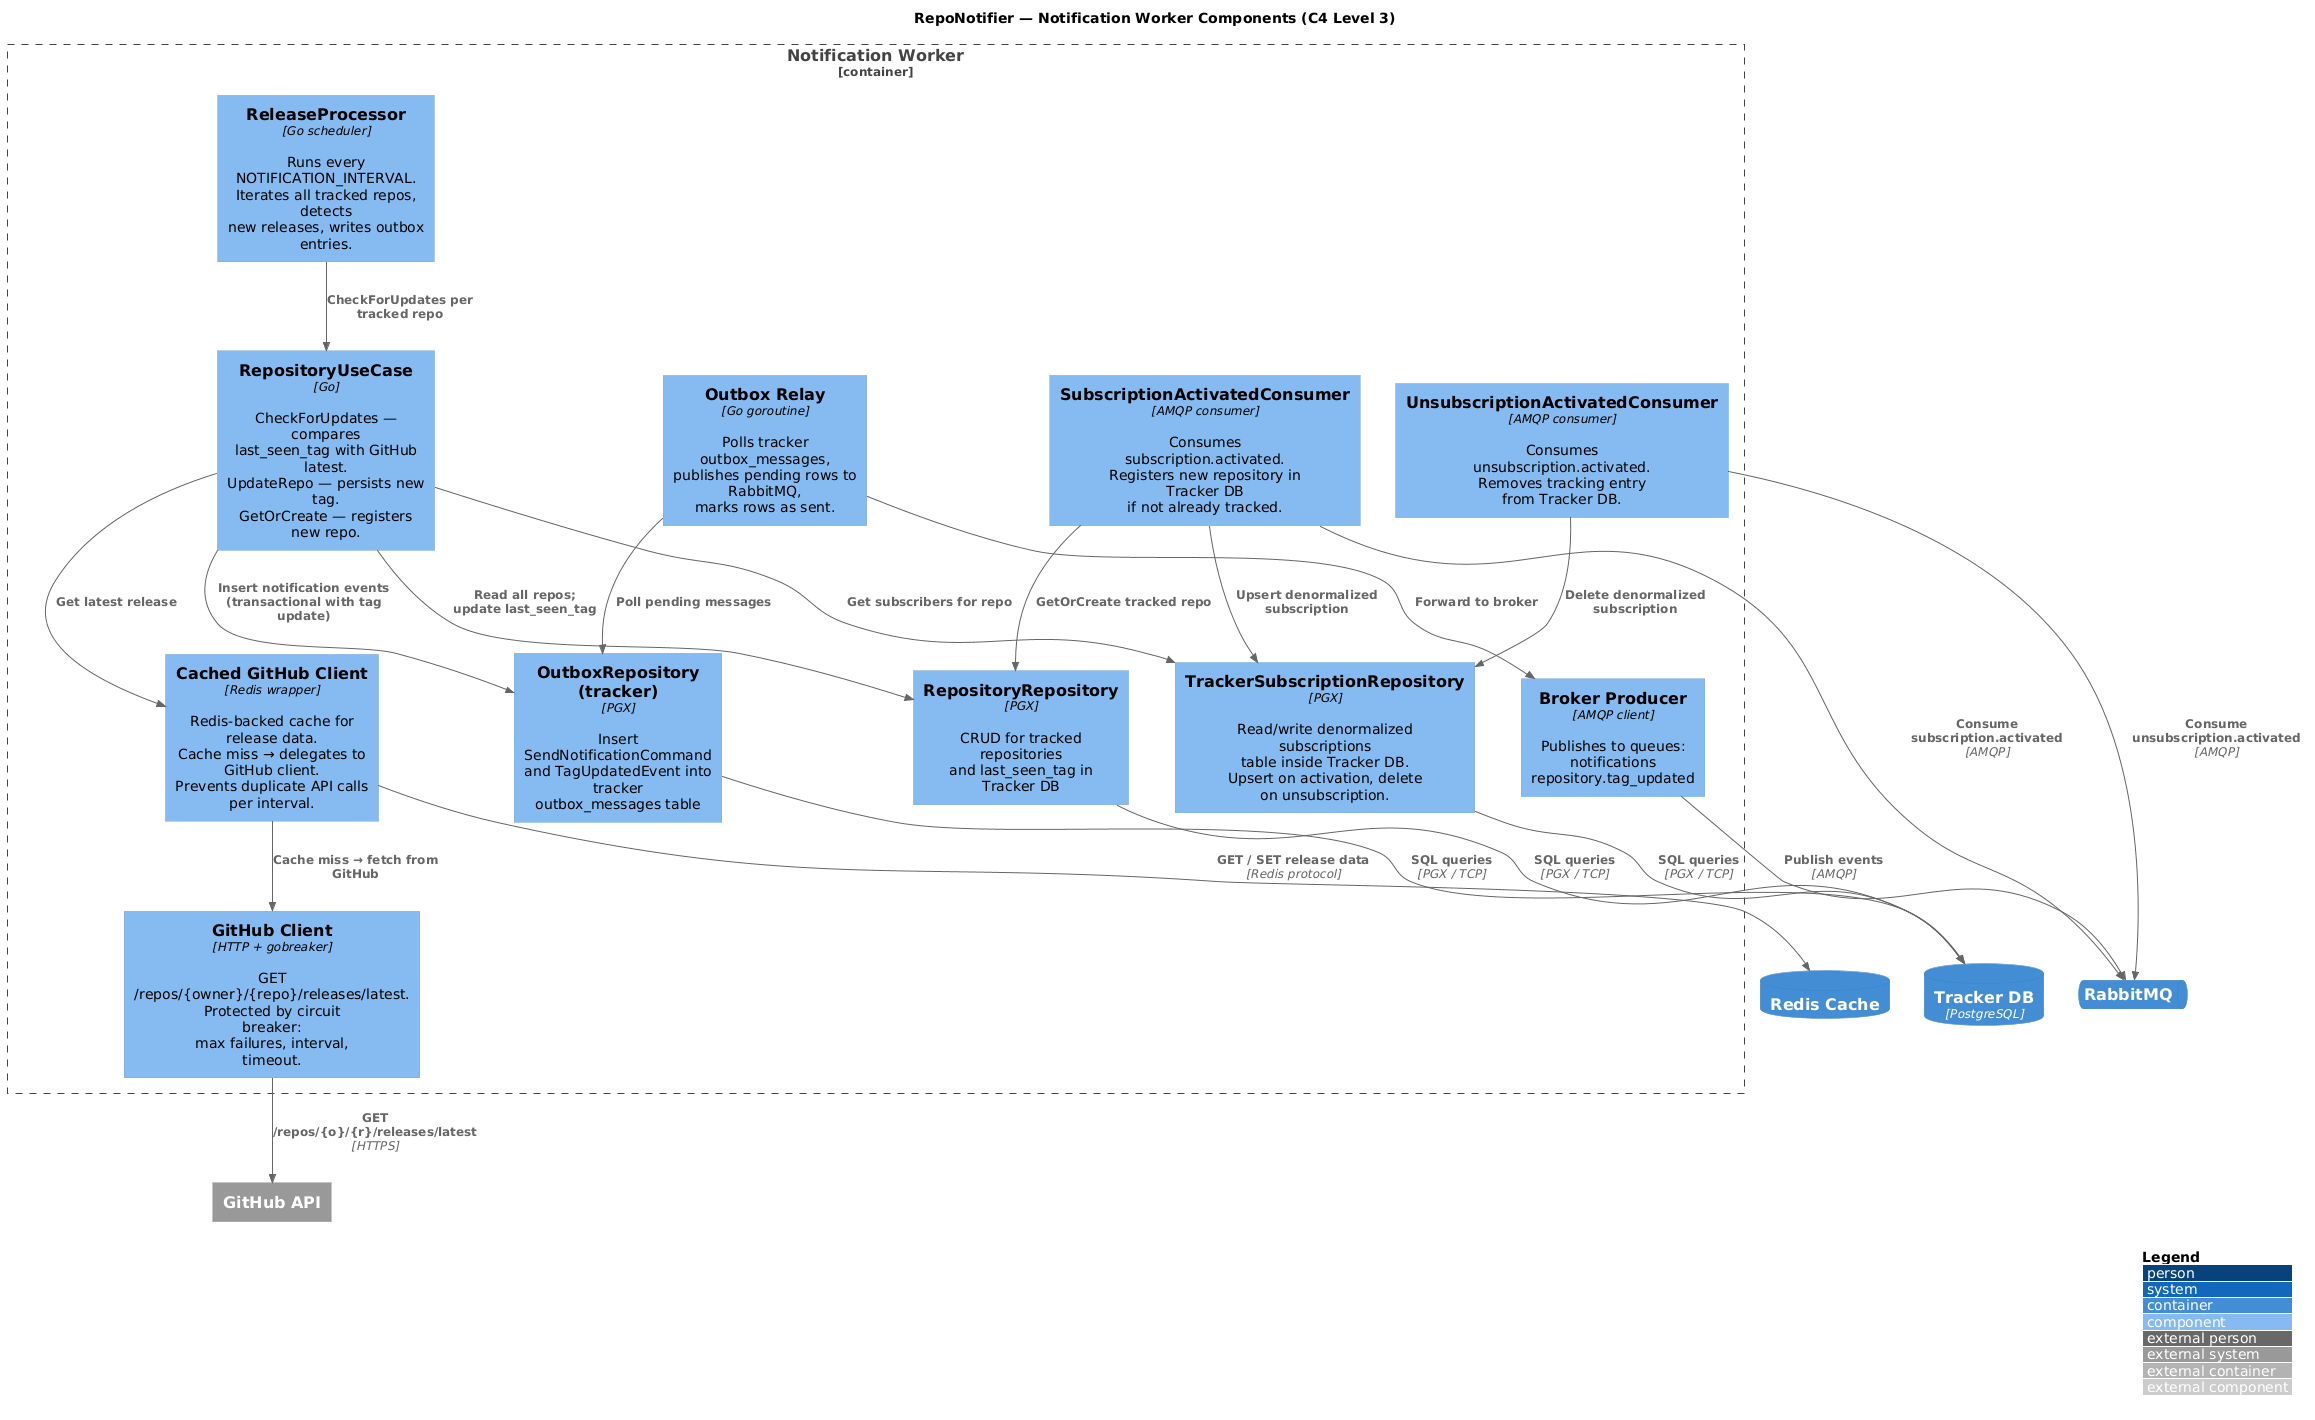

The diagram above was rendered by PlantUML. Its source (embedded in the PNG):
@startuml
!include https://raw.githubusercontent.com/plantuml-stdlib/C4-PlantUML/master/C4_Component.puml

LAYOUT_WITH_LEGEND()

title RepoNotifier — Notification Worker Components (C4 Level 3)

ContainerDb(tracker_db, "Tracker DB", "PostgreSQL", "")
ContainerDb(redis, "Redis Cache", "", "")
ContainerQueue(rabbitmq, "RabbitMQ", "", "")
System_Ext(github, "GitHub API", "")

Container_Boundary(worker, "Notification Worker") {

    ' ── Scheduler ───────────────────────────────────────────
    Component(release_processor, "ReleaseProcessor", "Go scheduler", "Runs every NOTIFICATION_INTERVAL.\nIterates all tracked repos, detects\nnew releases, writes outbox entries.")

    ' ── Use Cases ───────────────────────────────────────────
    Component(repo_usecase, "RepositoryUseCase", "Go", "CheckForUpdates — compares\nlast_seen_tag with GitHub latest.\nUpdateRepo — persists new tag.\nGetOrCreate — registers new repo.")

    ' ── Repositories ────────────────────────────────────────
    Component(tracker_repo, "RepositoryRepository", "PGX", "CRUD for tracked repositories\nand last_seen_tag in Tracker DB")

    Component(subscriber_repo, "TrackerSubscriptionRepository", "PGX", "Read/write denormalized subscriptions\ntable inside Tracker DB.\nUpsert on activation, delete on unsubscription.")

    Component(outbox_repo, "OutboxRepository (tracker)", "PGX", "Insert SendNotificationCommand\nand TagUpdatedEvent into tracker\noutbox_messages table")

    ' ── Infrastructure ──────────────────────────────────────
    Component(cached_github, "Cached GitHub Client", "Redis wrapper", "Redis-backed cache for release data.\nCache miss → delegates to GitHub client.\nPrevents duplicate API calls per interval.")

    Component(github_client, "GitHub Client", "HTTP + gobreaker", "GET /repos/{owner}/{repo}/releases/latest.\nProtected by circuit breaker:\nmax failures, interval, timeout.")

    Component(outbox_relay, "Outbox Relay", "Go goroutine", "Polls tracker outbox_messages,\npublishes pending rows to RabbitMQ,\nmarks rows as sent.")

    Component(broker_producer, "Broker Producer", "AMQP client", "Publishes to queues:\nnotifications\nrepository.tag_updated")

    ' ── Consumers ───────────────────────────────────────────
    Component(sub_consumer, "SubscriptionActivatedConsumer", "AMQP consumer", "Consumes subscription.activated.\nRegisters new repository in Tracker DB\nif not already tracked.")

    Component(unsub_consumer, "UnsubscriptionActivatedConsumer", "AMQP consumer", "Consumes unsubscription.activated.\nRemoves tracking entry from Tracker DB.")
}

' Scheduler → Use Case
Rel(release_processor, repo_usecase, "CheckForUpdates per tracked repo")

' Use Case → Repositories & Infrastructure
Rel(repo_usecase, tracker_repo, "Read all repos;\nupdate last_seen_tag")
Rel(repo_usecase, subscriber_repo, "Get subscribers for repo")
Rel(repo_usecase, outbox_repo, "Insert notification events\n(transactional with tag update)")
Rel(repo_usecase, cached_github, "Get latest release")

' GitHub chain
Rel(cached_github, redis, "GET / SET release data", "Redis protocol")
Rel(cached_github, github_client, "Cache miss → fetch from GitHub")
Rel(github_client, github, "GET /repos/{o}/{r}/releases/latest", "HTTPS")

' Outbox relay
Rel(outbox_relay, outbox_repo, "Poll pending messages")
Rel(outbox_relay, broker_producer, "Forward to broker")
Rel(broker_producer, rabbitmq, "Publish events", "AMQP")

' Consumers → RabbitMQ
Rel(sub_consumer, rabbitmq, "Consume subscription.activated", "AMQP")
Rel(sub_consumer, tracker_repo, "GetOrCreate tracked repo")
Rel(sub_consumer, subscriber_repo, "Upsert denormalized subscription")
Rel(unsub_consumer, rabbitmq, "Consume unsubscription.activated", "AMQP")
Rel(unsub_consumer, subscriber_repo, "Delete denormalized subscription")

' Repositories → DB (all use the single Tracker DB pool)
Rel(tracker_repo, tracker_db, "SQL queries", "PGX / TCP")
Rel(outbox_repo, tracker_db, "SQL queries", "PGX / TCP")
Rel(subscriber_repo, tracker_db, "SQL queries", "PGX / TCP")
@enduml